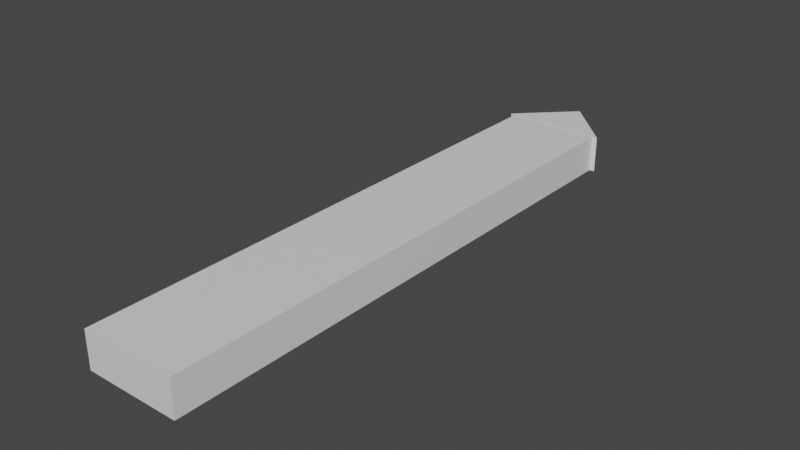 # Source: Arrow.blend  (saved by Blender 2.91.10; exported with 4.5.12 LTS)
import bpy
from mathutils import Matrix  # noqa: F401  (used for matrix-valued properties, if any)

bpy.ops.wm.read_factory_settings(use_empty=True)
scene = bpy.context.scene
scene.name = 'Scene'

# ---- collections
col_collection = bpy.data.collections.new('Collection'); scene.collection.children.link(col_collection)

# ---- materials (node trees are filled in below, after node groups)
mat_material = bpy.data.materials.new('Material')

# ---- material node trees
mat_material.use_nodes = True; mat_material.node_tree.nodes.clear()
_N = mat_material.node_tree.nodes; _L = mat_material.node_tree.links
n0 = _N.new('ShaderNodeBsdfPrincipled'); n0.name = 'Principled BSDF'; n0.location = (10, 300)
n0.distribution = 'GGX'
n0.subsurface_method = 'BURLEY'
n0.inputs[3].default_value = 1.45
n0.inputs[27].default_value = (0.0, 0.0, 0.0, 1.0)
n0.inputs[28].default_value = 1.0
n1 = _N.new('ShaderNodeOutputMaterial'); n1.name = 'Material Output'; n1.location = (300, 300)
_L.new(n0.outputs[0], n1.inputs[0])
n1.is_active_output = True

# ---- world
world_world = bpy.data.worlds.new('World'); scene.world = world_world
world_world.use_nodes = True; world_world.node_tree.nodes.clear()
_N = world_world.node_tree.nodes; _L = world_world.node_tree.links
n0 = _N.new('ShaderNodeOutputWorld'); n0.name = 'World Output'; n0.location = (300, 300)
n1 = _N.new('ShaderNodeBackground'); n1.name = 'Background'; n1.location = (10, 300)
n1.inputs[0].default_value = (0.05088, 0.05088, 0.05088, 1.0)
_L.new(n1.outputs[0], n0.inputs[0])
n0.is_active_output = True
world_world.color = (0.05088, 0.05088, 0.05088)
world_world.use_sun_shadow = False
world_world.sun_shadow_jitter_overblur = 0.0

# ---- meshes
me_cube_001 = bpy.data.meshes.new('Cube.001')
me_cube_001.from_pydata([(-0.104, -0.6, -0.04), (-0.104, -0.6, 0.04), (-0.104, 0.6, -0.04), (-0.104, 0.6, 0.04), (0.104, -0.6, -0.04), (0.104, -0.6, 0.04), (0.104, 0.6, -0.04), (0.104, 0.6, 0.04)], [], [(0, 1, 3, 2), (2, 3, 7, 6), (6, 7, 5, 4), (4, 5, 1, 0), (2, 6, 4, 0), (7, 3, 1, 5)])
_uv = me_cube_001.uv_layers.new(name='UVMap')
_uv.uv.foreach_set('vector', [0.375, 0.0, 0.625, 0.0, 0.625, 0.25, 0.375, 0.25, 0.375, 0.25, 0.625, 0.25, 0.625, 0.5, 0.375, 0.5, 0.375, 0.5, 0.625, 0.5, 0.625, 0.75, 0.375, 0.75, 0.375, 0.75, 0.625, 0.75, 0.625, 1.0, 0.375, 1.0, 0.125, 0.5, 0.375, 0.5, 0.375, 0.75, 0.125, 0.75, 0.625, 0.5, 0.875, 0.5, 0.875, 0.75, 0.625, 0.75])
me_cube_001.materials.append(mat_material)
me_cube_001.use_remesh_fix_poles = True
me_cube_001.use_remesh_preserve_attributes = False
me_cube_001.use_mirror_vertex_groups = False
me_cube_001.update()
me_cube = bpy.data.meshes.new('Cube')
me_cube.from_pydata([(-0.05734, 4.098e-08, -0.04054), (-0.05734, 4.098e-08, 0.04054), (-1.49e-08, 0.05734, -0.04054), (-1.49e-08, 0.05734, 0.04054), (0.05734, 5.215e-08, -0.04054), (0.05734, 5.215e-08, 0.04054)], [], [(0, 1, 3, 2), (2, 3, 5, 4), (2, 4, 0), (3, 1, 5), (0, 4, 5, 1)])
_uv = me_cube.uv_layers.new(name='UVMap')
_uv.uv.foreach_set('vector', [0.375, 0.0, 0.625, 0.0, 0.625, 0.25, 0.375, 0.25, 0.375, 0.25, 0.625, 0.25, 0.625, 0.5, 0.375, 0.5, 0.375, 0.25, 0.375, 0.5, 0.375, 0.0, 0.625, 0.25, 0.625, 0.0, 0.625, 0.5, 0.375, 0.0, 0.375, 0.5, 0.625, 0.5, 0.625, 0.0])
me_cube.materials.append(mat_material)
me_cube.use_remesh_fix_poles = True
me_cube.use_remesh_preserve_attributes = False
me_cube.use_mirror_vertex_groups = False
me_cube.update()

# ---- objects
ob_cube = bpy.data.objects.new('Cube', me_cube_001)
ob_cube_001 = bpy.data.objects.new('Cube.001', me_cube)

# ---- transforms, parenting, visibility, modifiers, constraints
ob_cube.location = (0.0, 0.0, 0.0)
ob_cube.lineart.crease_threshold = 0.0
ob_cube_001.location = (0.0, 0.6, 0.0)
ob_cube_001.scale = (2.0, 2.0, 1.0)
ob_cube_001.lineart.crease_threshold = 0.0

# ---- collection membership
col_collection.objects.link(ob_cube)
col_collection.objects.link(ob_cube_001)

# ---- scene / render settings (as saved in the file)
scene.frame_start = 1; scene.frame_end = 250; scene.frame_set(1)
scene.render.engine = 'CYCLES'
scene.cycles.feature_set = 'EXPERIMENTAL'
scene.cycles.use_denoising = False
scene.cycles.samples = 512
scene.cycles.sampling_pattern = 'TABULATED_SOBOL'
scene.cycles.use_adaptive_sampling = False
scene.cycles.use_light_tree = False
scene.view_settings.view_transform = 'Filmic'
bpy.context.view_layer.update()

# ---- added for rendering (the .blend has no active camera and no usable light): camera, sun
cam_auto = bpy.data.cameras.new('AutoCamera')
cam_auto.lens = 50.0
cam_auto.sensor_width = 36.0
cam_auto.clip_end = 1000.0
ob_auto_camera = bpy.data.objects.new('AutoCamera', cam_auto)
scene.collection.objects.link(ob_auto_camera)
ob_auto_camera.location = (1.23701, -1.42708, 0.989609)
ob_auto_camera.rotation_euler = (1.09748, -7.21219e-08, 0.694738)
scene.camera = ob_auto_camera
light_auto_sun = bpy.data.lights.new('AutoSun', 'SUN')
light_auto_sun.energy = 3.0
light_auto_sun.angle = 0.0523599
ob_auto_sun = bpy.data.objects.new('AutoSun', light_auto_sun)
scene.collection.objects.link(ob_auto_sun)
ob_auto_sun.rotation_euler = (0.872665, 0.174533, 0.523599)
bpy.context.view_layer.update()
